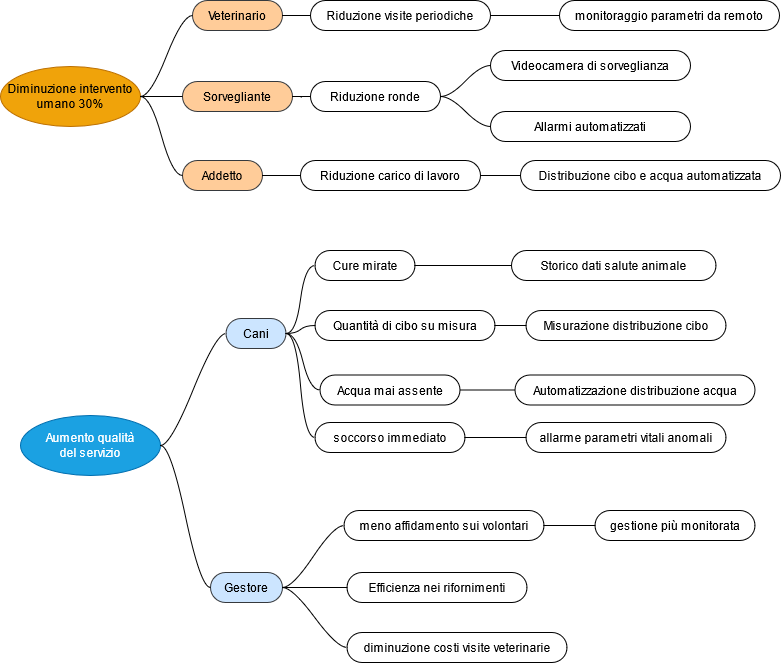

The diagram above was exported from draw.io. Its source (the exported page's mxGraphModel, read from the mxfile embedded in the PNG):
<mxGraphModel dx="1422" dy="749" grid="1" gridSize="10" guides="1" tooltips="1" connect="1" arrows="1" fold="1" page="1" pageScale="1" pageWidth="827" pageHeight="1169" math="0" shadow="0">
  <root>
    <mxCell id="0" />
    <mxCell id="1" parent="0" />
    <mxCell id="0wa4uusIyXQL49PdyjBE-1" value="&lt;div&gt;Diminuzione intervento umano 30%&lt;br&gt;&lt;/div&gt;" style="ellipse;whiteSpace=wrap;html=1;align=center;newEdgeStyle={&quot;edgeStyle&quot;:&quot;entityRelationEdgeStyle&quot;,&quot;startArrow&quot;:&quot;none&quot;,&quot;endArrow&quot;:&quot;none&quot;,&quot;segment&quot;:10,&quot;curved&quot;:1};treeFolding=1;treeMoving=1;fillColor=#f0a30a;strokeColor=#BD7000;fontColor=#000000;" parent="1" vertex="1">
      <mxGeometry y="206" width="140" height="60" as="geometry" />
    </mxCell>
    <mxCell id="0wa4uusIyXQL49PdyjBE-2" value="Veterinario" style="whiteSpace=wrap;html=1;rounded=1;arcSize=50;align=center;verticalAlign=middle;strokeWidth=1;autosize=1;spacing=4;treeFolding=1;treeMoving=1;newEdgeStyle={&quot;edgeStyle&quot;:&quot;entityRelationEdgeStyle&quot;,&quot;startArrow&quot;:&quot;none&quot;,&quot;endArrow&quot;:&quot;none&quot;,&quot;segment&quot;:10,&quot;curved&quot;:1};strokeColor=#36393d;fillColor=#ffcc99;" parent="1" vertex="1">
      <mxGeometry x="192" y="140" width="90" height="30" as="geometry" />
    </mxCell>
    <mxCell id="0wa4uusIyXQL49PdyjBE-3" value="" style="edgeStyle=entityRelationEdgeStyle;startArrow=none;endArrow=none;segment=10;curved=1;exitX=1;exitY=0.5;exitDx=0;exitDy=0;" parent="1" source="0wa4uusIyXQL49PdyjBE-1" target="0wa4uusIyXQL49PdyjBE-2" edge="1">
      <mxGeometry relative="1" as="geometry">
        <mxPoint x="214.5" y="170" as="sourcePoint" />
      </mxGeometry>
    </mxCell>
    <mxCell id="0wa4uusIyXQL49PdyjBE-13" value="monitoraggio parametri da remoto" style="whiteSpace=wrap;html=1;rounded=1;arcSize=50;align=center;verticalAlign=middle;strokeWidth=1;autosize=1;spacing=4;treeFolding=1;treeMoving=1;newEdgeStyle={&quot;edgeStyle&quot;:&quot;entityRelationEdgeStyle&quot;,&quot;startArrow&quot;:&quot;none&quot;,&quot;endArrow&quot;:&quot;none&quot;,&quot;segment&quot;:10,&quot;curved&quot;:1};" parent="1" vertex="1" collapsed="1">
      <mxGeometry x="559" y="140" width="220" height="30" as="geometry" />
    </mxCell>
    <mxCell id="0wa4uusIyXQL49PdyjBE-14" value="" style="edgeStyle=entityRelationEdgeStyle;startArrow=none;endArrow=none;segment=10;curved=1;exitX=1;exitY=0.5;exitDx=0;exitDy=0;entryX=0;entryY=0.5;entryDx=0;entryDy=0;" parent="1" source="0wa4uusIyXQL49PdyjBE-15" target="0wa4uusIyXQL49PdyjBE-13" edge="1">
      <mxGeometry relative="1" as="geometry">
        <mxPoint x="214" y="440" as="sourcePoint" />
        <mxPoint x="554" y="155" as="targetPoint" />
      </mxGeometry>
    </mxCell>
    <mxCell id="0wa4uusIyXQL49PdyjBE-15" value="Riduzione visite periodiche" style="whiteSpace=wrap;html=1;rounded=1;arcSize=50;align=center;verticalAlign=middle;strokeWidth=1;autosize=1;spacing=4;treeFolding=1;treeMoving=1;newEdgeStyle={&quot;edgeStyle&quot;:&quot;entityRelationEdgeStyle&quot;,&quot;startArrow&quot;:&quot;none&quot;,&quot;endArrow&quot;:&quot;none&quot;,&quot;segment&quot;:10,&quot;curved&quot;:1};" parent="1" vertex="1">
      <mxGeometry x="310" y="140" width="180" height="30" as="geometry" />
    </mxCell>
    <mxCell id="0wa4uusIyXQL49PdyjBE-16" value="" style="edgeStyle=entityRelationEdgeStyle;startArrow=none;endArrow=none;segment=10;curved=1;exitX=1;exitY=0.5;exitDx=0;exitDy=0;" parent="1" source="0wa4uusIyXQL49PdyjBE-2" target="0wa4uusIyXQL49PdyjBE-15" edge="1">
      <mxGeometry relative="1" as="geometry">
        <mxPoint x="413" y="230" as="sourcePoint" />
      </mxGeometry>
    </mxCell>
    <mxCell id="0wa4uusIyXQL49PdyjBE-17" value="Addetto" style="whiteSpace=wrap;html=1;rounded=1;arcSize=50;align=center;verticalAlign=middle;strokeWidth=1;autosize=1;spacing=4;treeFolding=1;treeMoving=1;newEdgeStyle={&quot;edgeStyle&quot;:&quot;entityRelationEdgeStyle&quot;,&quot;startArrow&quot;:&quot;none&quot;,&quot;endArrow&quot;:&quot;none&quot;,&quot;segment&quot;:10,&quot;curved&quot;:1};strokeColor=#36393d;fillColor=#ffcc99;" parent="1" vertex="1">
      <mxGeometry x="182" y="300" width="80" height="30" as="geometry" />
    </mxCell>
    <mxCell id="0wa4uusIyXQL49PdyjBE-18" value="" style="edgeStyle=entityRelationEdgeStyle;startArrow=none;endArrow=none;segment=10;curved=1;exitX=1;exitY=0.5;exitDx=0;exitDy=0;" parent="1" source="0wa4uusIyXQL49PdyjBE-1" target="0wa4uusIyXQL49PdyjBE-17" edge="1">
      <mxGeometry relative="1" as="geometry">
        <mxPoint x="204.5" y="140" as="sourcePoint" />
      </mxGeometry>
    </mxCell>
    <mxCell id="0wa4uusIyXQL49PdyjBE-19" value="Sorvegliante" style="whiteSpace=wrap;html=1;rounded=1;arcSize=50;align=center;verticalAlign=middle;strokeWidth=1;autosize=1;spacing=4;treeFolding=1;treeMoving=1;newEdgeStyle={&quot;edgeStyle&quot;:&quot;entityRelationEdgeStyle&quot;,&quot;startArrow&quot;:&quot;none&quot;,&quot;endArrow&quot;:&quot;none&quot;,&quot;segment&quot;:10,&quot;curved&quot;:1};strokeColor=#36393d;fillColor=#ffcc99;" parent="1" vertex="1">
      <mxGeometry x="182" y="221" width="110" height="30" as="geometry" />
    </mxCell>
    <mxCell id="0wa4uusIyXQL49PdyjBE-20" value="" style="edgeStyle=entityRelationEdgeStyle;startArrow=none;endArrow=none;segment=10;curved=1;exitX=1;exitY=0.5;exitDx=0;exitDy=0;" parent="1" source="0wa4uusIyXQL49PdyjBE-1" target="0wa4uusIyXQL49PdyjBE-19" edge="1">
      <mxGeometry relative="1" as="geometry">
        <mxPoint x="215.5" y="370" as="sourcePoint" />
      </mxGeometry>
    </mxCell>
    <mxCell id="0wa4uusIyXQL49PdyjBE-21" value="Cure mirate" style="whiteSpace=wrap;html=1;rounded=1;arcSize=50;align=center;verticalAlign=middle;strokeWidth=1;autosize=1;spacing=4;treeFolding=1;treeMoving=1;newEdgeStyle={&quot;edgeStyle&quot;:&quot;entityRelationEdgeStyle&quot;,&quot;startArrow&quot;:&quot;none&quot;,&quot;endArrow&quot;:&quot;none&quot;,&quot;segment&quot;:10,&quot;curved&quot;:1};" parent="1" vertex="1">
      <mxGeometry x="314.5" y="390" width="100" height="30" as="geometry" />
    </mxCell>
    <mxCell id="0wa4uusIyXQL49PdyjBE-22" value="" style="edgeStyle=entityRelationEdgeStyle;startArrow=none;endArrow=none;segment=10;curved=1;exitX=1;exitY=0.5;exitDx=0;exitDy=0;" parent="1" source="09o79fkxmyLtH09XIzEM-3" target="0wa4uusIyXQL49PdyjBE-21" edge="1">
      <mxGeometry relative="1" as="geometry">
        <mxPoint x="547.5" y="422" as="sourcePoint" />
      </mxGeometry>
    </mxCell>
    <mxCell id="0wa4uusIyXQL49PdyjBE-23" value="Storico dati salute animale" style="whiteSpace=wrap;html=1;rounded=1;arcSize=50;align=center;verticalAlign=middle;strokeWidth=1;autosize=1;spacing=4;treeFolding=1;treeMoving=1;newEdgeStyle={&quot;edgeStyle&quot;:&quot;entityRelationEdgeStyle&quot;,&quot;startArrow&quot;:&quot;none&quot;,&quot;endArrow&quot;:&quot;none&quot;,&quot;segment&quot;:10,&quot;curved&quot;:1};" parent="1" vertex="1">
      <mxGeometry x="511" y="390" width="204.5" height="30" as="geometry" />
    </mxCell>
    <mxCell id="0wa4uusIyXQL49PdyjBE-24" value="" style="edgeStyle=entityRelationEdgeStyle;startArrow=none;endArrow=none;segment=10;curved=1;exitX=1;exitY=0.5;exitDx=0;exitDy=0;entryX=0;entryY=0.5;entryDx=0;entryDy=0;" parent="1" source="0wa4uusIyXQL49PdyjBE-21" target="0wa4uusIyXQL49PdyjBE-23" edge="1">
      <mxGeometry relative="1" as="geometry">
        <mxPoint x="568.5" y="473" as="sourcePoint" />
        <mxPoint x="597.5" y="473" as="targetPoint" />
      </mxGeometry>
    </mxCell>
    <mxCell id="0wa4uusIyXQL49PdyjBE-29" value="Riduzione ronde" style="whiteSpace=wrap;html=1;rounded=1;arcSize=50;align=center;verticalAlign=middle;strokeWidth=1;autosize=1;spacing=4;treeFolding=1;treeMoving=1;newEdgeStyle={&quot;edgeStyle&quot;:&quot;entityRelationEdgeStyle&quot;,&quot;startArrow&quot;:&quot;none&quot;,&quot;endArrow&quot;:&quot;none&quot;,&quot;segment&quot;:10,&quot;curved&quot;:1};" parent="1" vertex="1">
      <mxGeometry x="310" y="221" width="130" height="30" as="geometry" />
    </mxCell>
    <mxCell id="0wa4uusIyXQL49PdyjBE-30" value="" style="edgeStyle=entityRelationEdgeStyle;startArrow=none;endArrow=none;segment=10;curved=1;exitX=1;exitY=0.5;exitDx=0;exitDy=0;" parent="1" source="0wa4uusIyXQL49PdyjBE-19" target="0wa4uusIyXQL49PdyjBE-29" edge="1">
      <mxGeometry relative="1" as="geometry">
        <mxPoint x="419" y="291" as="sourcePoint" />
      </mxGeometry>
    </mxCell>
    <mxCell id="0wa4uusIyXQL49PdyjBE-31" value="Allarmi automatizzati" style="whiteSpace=wrap;html=1;rounded=1;arcSize=50;align=center;verticalAlign=middle;strokeWidth=1;autosize=1;spacing=4;treeFolding=1;treeMoving=1;newEdgeStyle={&quot;edgeStyle&quot;:&quot;entityRelationEdgeStyle&quot;,&quot;startArrow&quot;:&quot;none&quot;,&quot;endArrow&quot;:&quot;none&quot;,&quot;segment&quot;:10,&quot;curved&quot;:1};" parent="1" vertex="1">
      <mxGeometry x="490" y="251" width="200" height="30" as="geometry" />
    </mxCell>
    <mxCell id="0wa4uusIyXQL49PdyjBE-32" value="" style="edgeStyle=entityRelationEdgeStyle;startArrow=none;endArrow=none;segment=10;curved=1;exitX=1;exitY=0.5;exitDx=0;exitDy=0;" parent="1" source="0wa4uusIyXQL49PdyjBE-29" target="0wa4uusIyXQL49PdyjBE-31" edge="1">
      <mxGeometry relative="1" as="geometry">
        <mxPoint x="510" y="257" as="sourcePoint" />
      </mxGeometry>
    </mxCell>
    <mxCell id="AD29TPysXFKIDMbaiZxM-9" value="&lt;div&gt;Aumento qualità&lt;br&gt;&lt;/div&gt;del servizio" style="ellipse;whiteSpace=wrap;html=1;align=center;newEdgeStyle={&quot;edgeStyle&quot;:&quot;entityRelationEdgeStyle&quot;,&quot;startArrow&quot;:&quot;none&quot;,&quot;endArrow&quot;:&quot;none&quot;,&quot;segment&quot;:10,&quot;curved&quot;:1};treeFolding=1;treeMoving=1;fillColor=#1ba1e2;strokeColor=#006EAF;fontColor=#ffffff;" parent="1" vertex="1">
      <mxGeometry x="20" y="555" width="140" height="60" as="geometry" />
    </mxCell>
    <mxCell id="09o79fkxmyLtH09XIzEM-1" value="Acqua mai assente" style="whiteSpace=wrap;html=1;rounded=1;arcSize=50;align=center;verticalAlign=middle;strokeWidth=1;autosize=1;spacing=4;treeFolding=1;treeMoving=1;newEdgeStyle={&quot;edgeStyle&quot;:&quot;entityRelationEdgeStyle&quot;,&quot;startArrow&quot;:&quot;none&quot;,&quot;endArrow&quot;:&quot;none&quot;,&quot;segment&quot;:10,&quot;curved&quot;:1};" parent="1" vertex="1">
      <mxGeometry x="319.5" y="514.5" width="140" height="30" as="geometry" />
    </mxCell>
    <mxCell id="09o79fkxmyLtH09XIzEM-2" value="" style="edgeStyle=entityRelationEdgeStyle;startArrow=none;endArrow=none;segment=10;curved=1;exitX=1;exitY=0.5;exitDx=0;exitDy=0;" parent="1" source="09o79fkxmyLtH09XIzEM-3" target="09o79fkxmyLtH09XIzEM-1" edge="1">
      <mxGeometry relative="1" as="geometry">
        <mxPoint x="355.5" y="293" as="sourcePoint" />
      </mxGeometry>
    </mxCell>
    <mxCell id="09o79fkxmyLtH09XIzEM-3" value="Cani" style="whiteSpace=wrap;html=1;rounded=1;arcSize=50;align=center;verticalAlign=middle;strokeWidth=1;autosize=1;spacing=4;treeFolding=1;treeMoving=1;newEdgeStyle={&quot;edgeStyle&quot;:&quot;entityRelationEdgeStyle&quot;,&quot;startArrow&quot;:&quot;none&quot;,&quot;endArrow&quot;:&quot;none&quot;,&quot;segment&quot;:10,&quot;curved&quot;:1};strokeColor=#36393d;fillColor=#cce5ff;" parent="1" vertex="1">
      <mxGeometry x="225.5" y="458" width="60" height="30" as="geometry" />
    </mxCell>
    <mxCell id="09o79fkxmyLtH09XIzEM-4" value="" style="edgeStyle=entityRelationEdgeStyle;startArrow=none;endArrow=none;segment=10;curved=1;exitX=1;exitY=0.5;exitDx=0;exitDy=0;" parent="1" source="AD29TPysXFKIDMbaiZxM-9" target="09o79fkxmyLtH09XIzEM-3" edge="1">
      <mxGeometry relative="1" as="geometry">
        <mxPoint x="285.5" y="460" as="sourcePoint" />
      </mxGeometry>
    </mxCell>
    <mxCell id="09o79fkxmyLtH09XIzEM-5" value="Quantità di cibo su misura" style="whiteSpace=wrap;html=1;rounded=1;arcSize=50;align=center;verticalAlign=middle;strokeWidth=1;autosize=1;spacing=4;treeFolding=1;treeMoving=1;newEdgeStyle={&quot;edgeStyle&quot;:&quot;entityRelationEdgeStyle&quot;,&quot;startArrow&quot;:&quot;none&quot;,&quot;endArrow&quot;:&quot;none&quot;,&quot;segment&quot;:10,&quot;curved&quot;:1};" parent="1" vertex="1">
      <mxGeometry x="314.5" y="450" width="180" height="30" as="geometry" />
    </mxCell>
    <mxCell id="09o79fkxmyLtH09XIzEM-6" value="" style="edgeStyle=entityRelationEdgeStyle;startArrow=none;endArrow=none;segment=10;curved=1;exitX=1;exitY=0.5;exitDx=0;exitDy=0;" parent="1" source="09o79fkxmyLtH09XIzEM-3" target="09o79fkxmyLtH09XIzEM-5" edge="1">
      <mxGeometry relative="1" as="geometry">
        <mxPoint x="345.5" y="483" as="sourcePoint" />
      </mxGeometry>
    </mxCell>
    <mxCell id="09o79fkxmyLtH09XIzEM-7" value="Automatizzazione distribuzione acqua" style="whiteSpace=wrap;html=1;rounded=1;arcSize=50;align=center;verticalAlign=middle;strokeWidth=1;autosize=1;spacing=4;treeFolding=1;treeMoving=1;newEdgeStyle={&quot;edgeStyle&quot;:&quot;entityRelationEdgeStyle&quot;,&quot;startArrow&quot;:&quot;none&quot;,&quot;endArrow&quot;:&quot;none&quot;,&quot;segment&quot;:10,&quot;curved&quot;:1};" parent="1" vertex="1">
      <mxGeometry x="514.5" y="514.5" width="240" height="30" as="geometry" />
    </mxCell>
    <mxCell id="09o79fkxmyLtH09XIzEM-8" value="" style="edgeStyle=entityRelationEdgeStyle;startArrow=none;endArrow=none;segment=10;curved=1;exitX=1;exitY=0.5;exitDx=0;exitDy=0;" parent="1" source="09o79fkxmyLtH09XIzEM-1" target="09o79fkxmyLtH09XIzEM-7" edge="1">
      <mxGeometry relative="1" as="geometry">
        <mxPoint x="497.5" y="543" as="sourcePoint" />
      </mxGeometry>
    </mxCell>
    <mxCell id="09o79fkxmyLtH09XIzEM-11" value="Misurazione distribuzione cibo" style="whiteSpace=wrap;html=1;rounded=1;arcSize=50;align=center;verticalAlign=middle;strokeWidth=1;autosize=1;spacing=4;treeFolding=1;treeMoving=1;newEdgeStyle={&quot;edgeStyle&quot;:&quot;entityRelationEdgeStyle&quot;,&quot;startArrow&quot;:&quot;none&quot;,&quot;endArrow&quot;:&quot;none&quot;,&quot;segment&quot;:10,&quot;curved&quot;:1};" parent="1" vertex="1">
      <mxGeometry x="525.5" y="450" width="200" height="30" as="geometry" />
    </mxCell>
    <mxCell id="09o79fkxmyLtH09XIzEM-12" value="" style="edgeStyle=entityRelationEdgeStyle;startArrow=none;endArrow=none;segment=10;curved=1;exitX=1;exitY=0.5;exitDx=0;exitDy=0;" parent="1" source="09o79fkxmyLtH09XIzEM-5" target="09o79fkxmyLtH09XIzEM-11" edge="1">
      <mxGeometry relative="1" as="geometry">
        <mxPoint x="535.5" y="430" as="sourcePoint" />
      </mxGeometry>
    </mxCell>
    <mxCell id="4_udFBeeoX9sQgereLhG-1" value="Gestore" style="whiteSpace=wrap;html=1;rounded=1;arcSize=50;align=center;verticalAlign=middle;strokeWidth=1;autosize=1;spacing=4;treeFolding=1;treeMoving=1;newEdgeStyle={&quot;edgeStyle&quot;:&quot;entityRelationEdgeStyle&quot;,&quot;startArrow&quot;:&quot;none&quot;,&quot;endArrow&quot;:&quot;none&quot;,&quot;segment&quot;:10,&quot;curved&quot;:1};strokeColor=#36393d;fillColor=#cce5ff;" parent="1" vertex="1">
      <mxGeometry x="210" y="712" width="72" height="30" as="geometry" />
    </mxCell>
    <mxCell id="4_udFBeeoX9sQgereLhG-3" value="" style="edgeStyle=entityRelationEdgeStyle;startArrow=none;endArrow=none;segment=10;curved=1;entryX=0;entryY=0.5;entryDx=0;entryDy=0;" parent="1" source="AD29TPysXFKIDMbaiZxM-9" target="4_udFBeeoX9sQgereLhG-1" edge="1">
      <mxGeometry relative="1" as="geometry">
        <mxPoint x="175.5" y="651.4999999999998" as="sourcePoint" />
        <mxPoint x="235.5" y="532.5" as="targetPoint" />
      </mxGeometry>
    </mxCell>
    <mxCell id="4_udFBeeoX9sQgereLhG-8" value="soccorso immediato" style="whiteSpace=wrap;html=1;rounded=1;arcSize=50;align=center;verticalAlign=middle;strokeWidth=1;autosize=1;spacing=4;treeFolding=1;treeMoving=1;newEdgeStyle={&quot;edgeStyle&quot;:&quot;entityRelationEdgeStyle&quot;,&quot;startArrow&quot;:&quot;none&quot;,&quot;endArrow&quot;:&quot;none&quot;,&quot;segment&quot;:10,&quot;curved&quot;:1};" parent="1" vertex="1">
      <mxGeometry x="314.5" y="562" width="150" height="30" as="geometry" />
    </mxCell>
    <mxCell id="4_udFBeeoX9sQgereLhG-10" value="" style="edgeStyle=entityRelationEdgeStyle;startArrow=none;endArrow=none;segment=10;curved=1;exitX=1;exitY=0.5;exitDx=0;exitDy=0;entryX=0;entryY=0.5;entryDx=0;entryDy=0;" parent="1" source="09o79fkxmyLtH09XIzEM-3" target="4_udFBeeoX9sQgereLhG-8" edge="1">
      <mxGeometry relative="1" as="geometry">
        <mxPoint x="243.27790684963065" y="488.0023334108606" as="sourcePoint" />
        <mxPoint x="317.5" y="611.91" as="targetPoint" />
      </mxGeometry>
    </mxCell>
    <mxCell id="4_udFBeeoX9sQgereLhG-12" value="allarme parametri vitali anomali" style="whiteSpace=wrap;html=1;rounded=1;arcSize=50;align=center;verticalAlign=middle;strokeWidth=1;autosize=1;spacing=4;treeFolding=1;treeMoving=1;newEdgeStyle={&quot;edgeStyle&quot;:&quot;entityRelationEdgeStyle&quot;,&quot;startArrow&quot;:&quot;none&quot;,&quot;endArrow&quot;:&quot;none&quot;,&quot;segment&quot;:10,&quot;curved&quot;:1};" parent="1" vertex="1">
      <mxGeometry x="525.5" y="562" width="200" height="30" as="geometry" />
    </mxCell>
    <mxCell id="4_udFBeeoX9sQgereLhG-13" value="" style="edgeStyle=entityRelationEdgeStyle;startArrow=none;endArrow=none;segment=10;curved=1;entryX=0;entryY=0.5;entryDx=0;entryDy=0;exitX=1;exitY=0.5;exitDx=0;exitDy=0;" parent="1" source="4_udFBeeoX9sQgereLhG-8" target="4_udFBeeoX9sQgereLhG-12" edge="1">
      <mxGeometry relative="1" as="geometry">
        <mxPoint x="585.5" y="638" as="sourcePoint" />
        <mxPoint x="615.5" y="632" as="targetPoint" />
      </mxGeometry>
    </mxCell>
    <mxCell id="4_udFBeeoX9sQgereLhG-15" value="Videocamera di sorveglianza" style="whiteSpace=wrap;html=1;rounded=1;arcSize=50;align=center;verticalAlign=middle;strokeWidth=1;autosize=1;spacing=4;treeFolding=1;treeMoving=1;newEdgeStyle={&quot;edgeStyle&quot;:&quot;entityRelationEdgeStyle&quot;,&quot;startArrow&quot;:&quot;none&quot;,&quot;endArrow&quot;:&quot;none&quot;,&quot;segment&quot;:10,&quot;curved&quot;:1};" parent="1" vertex="1">
      <mxGeometry x="490" y="190" width="200" height="30" as="geometry" />
    </mxCell>
    <mxCell id="4_udFBeeoX9sQgereLhG-16" value="" style="edgeStyle=entityRelationEdgeStyle;startArrow=none;endArrow=none;segment=10;curved=1;exitX=1;exitY=0.5;exitDx=0;exitDy=0;entryX=0;entryY=0.5;entryDx=0;entryDy=0;" parent="1" source="0wa4uusIyXQL49PdyjBE-29" target="4_udFBeeoX9sQgereLhG-15" edge="1">
      <mxGeometry relative="1" as="geometry">
        <mxPoint x="504.99999999999955" y="246" as="sourcePoint" />
        <mxPoint x="569" y="216" as="targetPoint" />
      </mxGeometry>
    </mxCell>
    <mxCell id="4_udFBeeoX9sQgereLhG-18" value="gestione più monitorata" style="whiteSpace=wrap;html=1;rounded=1;arcSize=50;align=center;verticalAlign=middle;strokeWidth=1;autosize=1;spacing=4;treeFolding=1;treeMoving=1;newEdgeStyle={&quot;edgeStyle&quot;:&quot;entityRelationEdgeStyle&quot;,&quot;startArrow&quot;:&quot;none&quot;,&quot;endArrow&quot;:&quot;none&quot;,&quot;segment&quot;:10,&quot;curved&quot;:1};" parent="1" vertex="1">
      <mxGeometry x="594.5" y="650" width="160" height="30" as="geometry" />
    </mxCell>
    <mxCell id="4_udFBeeoX9sQgereLhG-20" value="diminuzione costi visite veterinarie" style="whiteSpace=wrap;html=1;rounded=1;arcSize=50;align=center;verticalAlign=middle;strokeWidth=1;autosize=1;spacing=4;treeFolding=1;treeMoving=1;newEdgeStyle={&quot;edgeStyle&quot;:&quot;entityRelationEdgeStyle&quot;,&quot;startArrow&quot;:&quot;none&quot;,&quot;endArrow&quot;:&quot;none&quot;,&quot;segment&quot;:10,&quot;curved&quot;:1};" parent="1" vertex="1">
      <mxGeometry x="346.5" y="772" width="220" height="30" as="geometry" />
    </mxCell>
    <mxCell id="4_udFBeeoX9sQgereLhG-21" value="Efficienza nei rifornimenti" style="whiteSpace=wrap;html=1;rounded=1;arcSize=50;align=center;verticalAlign=middle;strokeWidth=1;autosize=1;spacing=4;treeFolding=1;treeMoving=1;newEdgeStyle={&quot;edgeStyle&quot;:&quot;entityRelationEdgeStyle&quot;,&quot;startArrow&quot;:&quot;none&quot;,&quot;endArrow&quot;:&quot;none&quot;,&quot;segment&quot;:10,&quot;curved&quot;:1};" parent="1" vertex="1">
      <mxGeometry x="346.5" y="712" width="180" height="30" as="geometry" />
    </mxCell>
    <mxCell id="S4gc3i4aGNanLBu8plb0-2" value="" style="edgeStyle=entityRelationEdgeStyle;startArrow=none;endArrow=none;segment=10;curved=1;exitX=1;exitY=0.5;exitDx=0;exitDy=0;entryX=0;entryY=0.5;entryDx=0;entryDy=0;" parent="1" source="4_udFBeeoX9sQgereLhG-1" target="4_udFBeeoX9sQgereLhG-21" edge="1">
      <mxGeometry relative="1" as="geometry">
        <mxPoint x="303.5" y="724.5" as="sourcePoint" />
        <mxPoint x="335.5" y="724.5" as="targetPoint" />
      </mxGeometry>
    </mxCell>
    <mxCell id="S4gc3i4aGNanLBu8plb0-3" value="" style="edgeStyle=entityRelationEdgeStyle;startArrow=none;endArrow=none;segment=10;curved=1;exitX=1;exitY=0.5;exitDx=0;exitDy=0;entryX=0;entryY=0.5;entryDx=0;entryDy=0;" parent="1" source="4_udFBeeoX9sQgereLhG-1" target="4_udFBeeoX9sQgereLhG-20" edge="1">
      <mxGeometry relative="1" as="geometry">
        <mxPoint x="303.5" y="724.5" as="sourcePoint" />
        <mxPoint x="350" y="788" as="targetPoint" />
      </mxGeometry>
    </mxCell>
    <mxCell id="S4gc3i4aGNanLBu8plb0-4" value="" style="edgeStyle=entityRelationEdgeStyle;startArrow=none;endArrow=none;segment=10;curved=1;entryX=0;entryY=0.5;entryDx=0;entryDy=0;" parent="1" source="4_udFBeeoX9sQgereLhG-1" target="S4gc3i4aGNanLBu8plb0-6" edge="1">
      <mxGeometry relative="1" as="geometry">
        <mxPoint x="303.5" y="724.5" as="sourcePoint" />
        <mxPoint x="330" y="640" as="targetPoint" />
      </mxGeometry>
    </mxCell>
    <mxCell id="S4gc3i4aGNanLBu8plb0-6" value="&lt;div&gt;meno affidamento sui volontari&lt;/div&gt;" style="whiteSpace=wrap;html=1;rounded=1;arcSize=50;align=center;verticalAlign=middle;strokeWidth=1;autosize=1;spacing=4;treeFolding=1;treeMoving=1;newEdgeStyle={&quot;edgeStyle&quot;:&quot;entityRelationEdgeStyle&quot;,&quot;startArrow&quot;:&quot;none&quot;,&quot;endArrow&quot;:&quot;none&quot;,&quot;segment&quot;:10,&quot;curved&quot;:1};" parent="1" vertex="1">
      <mxGeometry x="343.5" y="650" width="200" height="30" as="geometry" />
    </mxCell>
    <mxCell id="S4gc3i4aGNanLBu8plb0-8" value="" style="edgeStyle=entityRelationEdgeStyle;startArrow=none;endArrow=none;segment=10;curved=1;entryX=0;entryY=0.5;entryDx=0;entryDy=0;exitX=1;exitY=0.5;exitDx=0;exitDy=0;" parent="1" source="S4gc3i4aGNanLBu8plb0-6" target="4_udFBeeoX9sQgereLhG-18" edge="1">
      <mxGeometry relative="1" as="geometry">
        <mxPoint x="503.5" y="602" as="sourcePoint" />
        <mxPoint x="564.5" y="602" as="targetPoint" />
      </mxGeometry>
    </mxCell>
    <mxCell id="S4gc3i4aGNanLBu8plb0-9" value="Riduzione carico di lavoro" style="whiteSpace=wrap;html=1;rounded=1;arcSize=50;align=center;verticalAlign=middle;strokeWidth=1;autosize=1;spacing=4;treeFolding=1;treeMoving=1;newEdgeStyle={&quot;edgeStyle&quot;:&quot;entityRelationEdgeStyle&quot;,&quot;startArrow&quot;:&quot;none&quot;,&quot;endArrow&quot;:&quot;none&quot;,&quot;segment&quot;:10,&quot;curved&quot;:1};" parent="1" vertex="1">
      <mxGeometry x="300" y="300" width="180" height="30" as="geometry" />
    </mxCell>
    <mxCell id="S4gc3i4aGNanLBu8plb0-10" value="Distribuzione cibo e acqua automatizzata" style="whiteSpace=wrap;html=1;rounded=1;arcSize=50;align=center;verticalAlign=middle;strokeWidth=1;autosize=1;spacing=4;treeFolding=1;treeMoving=1;newEdgeStyle={&quot;edgeStyle&quot;:&quot;entityRelationEdgeStyle&quot;,&quot;startArrow&quot;:&quot;none&quot;,&quot;endArrow&quot;:&quot;none&quot;,&quot;segment&quot;:10,&quot;curved&quot;:1};" parent="1" vertex="1">
      <mxGeometry x="520" y="300" width="260" height="30" as="geometry" />
    </mxCell>
    <mxCell id="S4gc3i4aGNanLBu8plb0-12" value="" style="edgeStyle=entityRelationEdgeStyle;startArrow=none;endArrow=none;segment=10;curved=1;exitX=1;exitY=0.5;exitDx=0;exitDy=0;entryX=0;entryY=0.5;entryDx=0;entryDy=0;" parent="1" source="0wa4uusIyXQL49PdyjBE-17" target="S4gc3i4aGNanLBu8plb0-9" edge="1">
      <mxGeometry relative="1" as="geometry">
        <mxPoint x="260" y="320" as="sourcePoint" />
        <mxPoint x="320" y="320" as="targetPoint" />
      </mxGeometry>
    </mxCell>
    <mxCell id="S4gc3i4aGNanLBu8plb0-14" value="" style="edgeStyle=entityRelationEdgeStyle;startArrow=none;endArrow=none;segment=10;curved=1;entryX=0;entryY=0.5;entryDx=0;entryDy=0;" parent="1" source="S4gc3i4aGNanLBu8plb0-9" target="S4gc3i4aGNanLBu8plb0-10" edge="1">
      <mxGeometry relative="1" as="geometry">
        <mxPoint x="474" y="315" as="sourcePoint" />
        <mxPoint x="504.5" y="314.5" as="targetPoint" />
      </mxGeometry>
    </mxCell>
  </root>
</mxGraphModel>